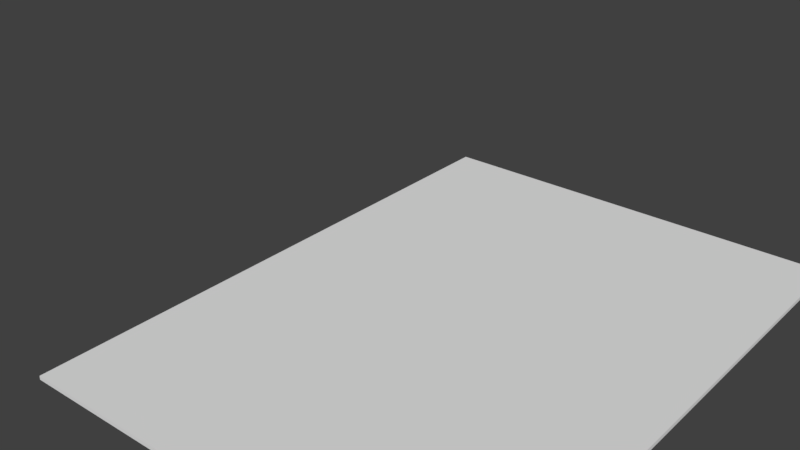 # Source: rebel_note.blend  (saved by Blender 2.78.0; exported with 4.5.12 LTS)
import bpy
from mathutils import Matrix  # noqa: F401  (used for matrix-valued properties, if any)

bpy.ops.wm.read_factory_settings(use_empty=True)
scene = bpy.context.scene
scene.name = 'Scene'

# ---- collections
col_collection_1 = bpy.data.collections.new('Collection 1'); scene.collection.children.link(col_collection_1)

# ---- world
world_world = bpy.data.worlds.new('World'); scene.world = world_world
world_world.color = (0.05088, 0.05088, 0.05088)
world_world.use_sun_shadow = False
world_world.sun_shadow_jitter_overblur = 0.0
world_world.cycles.sampling_method = 'MANUAL'

# ---- meshes
me_plane = bpy.data.meshes.new('Plane')
me_plane.from_pydata([(-0.35, -0.475, 0.0), (0.35, -0.475, 0.0), (-0.35, 0.475, 0.0), (0.35, 0.475, 0.0), (-0.35, 0.1982, 0.0), (-0.0765, 0.475, 0.0), (0.35, 0.04368, 0.0), (0.09844, 0.1867, 0.0), (0.0, 0.0, 0.0), (0.2165, -0.1602, 1.192e-07), (-0.124, 0.06814, -6.865e-08), (-0.04387, -0.1648, -1.192e-07), (-0.2272, -0.09211, -1.192e-07), (0.35, -0.2607, 0.0), (-0.35, -0.1881, 0.0), (-0.2373, -0.3785, -1.192e-07), (0.00997, -0.3477, -1.192e-07), (0.1626, -0.2982, -2.384e-07), (0.08724, -0.475, 0.0), (-0.09037, -0.475, 0.0), (-0.35, -0.475, 0.00625), (0.35, -0.475, 0.00625), (-0.35, 0.475, 0.00625), (0.35, 0.475, 0.00625), (-0.35, 0.1982, 0.00625), (-0.0765, 0.475, 0.00625), (0.35, 0.04368, 0.00625), (0.09844, 0.1867, 0.00625), (-1.957e-10, 3.423e-10, 0.00625), (0.2165, -0.1602, 0.00625), (-0.124, 0.06814, 0.00625), (-0.04387, -0.1648, 0.00625), (-0.2272, -0.09211, 0.00625), (0.35, -0.2607, 0.00625), (-0.35, -0.1881, 0.00625), (-0.2373, -0.3785, 0.00625), (0.00997, -0.3477, 0.00625), (0.1626, -0.2982, 0.00625), (0.08724, -0.475, 0.00625), (-0.09037, -0.475, 0.00625)], [], [(4, 10, 12), (5, 3, 7), (4, 2, 5), (7, 3, 6), (7, 6, 8), (10, 5, 8), (8, 5, 7), (8, 6, 9), (4, 5, 10), (12, 8, 11), (10, 8, 12), (16, 11, 17), (8, 9, 11), (14, 12, 11), (14, 4, 12), (11, 9, 17), (9, 6, 13), (15, 11, 16), (14, 11, 15), (0, 15, 19), (9, 13, 17), (16, 17, 18), (17, 13, 1), (1, 18, 17), (14, 15, 0), (19, 16, 18), (15, 16, 19), (24, 32, 30), (25, 27, 23), (24, 25, 22), (27, 26, 23), (27, 28, 26), (30, 28, 25), (28, 27, 25), (28, 29, 26), (24, 30, 25), (32, 31, 28), (30, 32, 28), (36, 37, 31), (28, 31, 29), (34, 31, 32), (34, 32, 24), (31, 37, 29), (29, 33, 26), (35, 36, 31), (34, 35, 31), (20, 39, 35), (29, 37, 33), (36, 38, 37), (37, 21, 33), (21, 37, 38), (34, 20, 35), (39, 38, 36), (35, 39, 36), (14, 0, 20, 34), (6, 3, 23, 26), (1, 13, 33, 21), (19, 18, 38, 39), (5, 2, 22, 25), (18, 1, 21, 38), (13, 6, 26, 33), (4, 14, 34, 24), (2, 4, 24, 22), (0, 19, 39, 20), (3, 5, 25, 23)])
_uv = me_plane.uv_layers.new(name='UVMap')
_uv.uv.foreach_set('vector', [0.9803, 0.5143, 0.8304, 0.4281, 0.8989, 0.3218, 0.7989, 0.6978, 0.5161, 0.6978, 0.6829, 0.5067, 0.9803, 0.5143, 0.9803, 0.6978, 0.7989, 0.6978, 0.6829, 0.5067, 0.5161, 0.6978, 0.5161, 0.4119, 0.6829, 0.5067, 0.5161, 0.4119, 0.7482, 0.3829, 0.8304, 0.4281, 0.7989, 0.6978, 0.7482, 0.3829, 0.7482, 0.3829, 0.7989, 0.6978, 0.6829, 0.5067, 0.7482, 0.3829, 0.5161, 0.4119, 0.6046, 0.2766, 0.9803, 0.5143, 0.7989, 0.6978, 0.8304, 0.4281, 0.8989, 0.3218, 0.7482, 0.3829, 0.7773, 0.2736, 0.8304, 0.4281, 0.7482, 0.3829, 0.8989, 0.3218, 0.7416, 0.1524, 0.7773, 0.2736, 0.6404, 0.1852, 0.7482, 0.3829, 0.6046, 0.2766, 0.7773, 0.2736, 0.9803, 0.2581, 0.8989, 0.3218, 0.7773, 0.2736, 0.9803, 0.2581, 0.9803, 0.5143, 0.8989, 0.3218, 0.7773, 0.2736, 0.6046, 0.2766, 0.6404, 0.1852, 0.6046, 0.2766, 0.5161, 0.4119, 0.5161, 0.2101, 0.9055, 0.1319, 0.7773, 0.2736, 0.7416, 0.1524, 0.9803, 0.2581, 0.7773, 0.2736, 0.9055, 0.1319, 0.9803, 0.06794, 0.9055, 0.1319, 0.8081, 0.06794, 0.6046, 0.2766, 0.5161, 0.2101, 0.6404, 0.1852, 0.7416, 0.1524, 0.6404, 0.1852, 0.6903, 0.06794, 0.6404, 0.1852, 0.5161, 0.2101, 0.5161, 0.06794, 0.5161, 0.06794, 0.6903, 0.06794, 0.6404, 0.1852, 0.9803, 0.2581, 0.9055, 0.1319, 0.9803, 0.06794, 0.8081, 0.06794, 0.7416, 0.1524, 0.6903, 0.06794, 0.9055, 0.1319, 0.7416, 0.1524, 0.8081, 0.06794, 0.02515, 0.5143, 0.1065, 0.3218, 0.175, 0.4281, 0.2065, 0.6978, 0.3225, 0.5067, 0.4893, 0.6978, 0.02515, 0.5143, 0.2065, 0.6978, 0.02515, 0.6978, 0.3225, 0.5067, 0.4893, 0.4119, 0.4893, 0.6978, 0.3225, 0.5067, 0.2572, 0.3829, 0.4893, 0.4119, 0.175, 0.4281, 0.2572, 0.3829, 0.2065, 0.6978, 0.2572, 0.3829, 0.3225, 0.5067, 0.2065, 0.6978, 0.2572, 0.3829, 0.4008, 0.2766, 0.4893, 0.4119, 0.02515, 0.5143, 0.175, 0.4281, 0.2065, 0.6978, 0.1065, 0.3218, 0.2281, 0.2736, 0.2572, 0.3829, 0.175, 0.4281, 0.1065, 0.3218, 0.2572, 0.3829, 0.2638, 0.1524, 0.365, 0.1852, 0.2281, 0.2736, 0.2572, 0.3829, 0.2281, 0.2736, 0.4008, 0.2766, 0.02515, 0.2581, 0.2281, 0.2736, 0.1065, 0.3218, 0.02515, 0.2581, 0.1065, 0.3218, 0.02515, 0.5143, 0.2281, 0.2736, 0.365, 0.1852, 0.4008, 0.2766, 0.4008, 0.2766, 0.4893, 0.2101, 0.4893, 0.4119, 0.09989, 0.1319, 0.2638, 0.1524, 0.2281, 0.2736, 0.02515, 0.2581, 0.09989, 0.1319, 0.2281, 0.2736, 0.02515, 0.06794, 0.1973, 0.06794, 0.09989, 0.1319, 0.4008, 0.2766, 0.365, 0.1852, 0.4893, 0.2101, 0.2638, 0.1524, 0.3151, 0.06794, 0.365, 0.1852, 0.365, 0.1852, 0.4893, 0.06794, 0.4893, 0.2101, 0.4893, 0.06794, 0.365, 0.1852, 0.3151, 0.06794, 0.02515, 0.2581, 0.02515, 0.06794, 0.09989, 0.1319, 0.1973, 0.06794, 0.3151, 0.06794, 0.2638, 0.1524, 0.09989, 0.1319, 0.1973, 0.06794, 0.2638, 0.1524, 0.5735, 0.7982, 0.5141, 0.7983, 0.5141, 0.797, 0.5735, 0.7969, 0.2621, 0.799, 0.188, 0.799, 0.188, 0.7977, 0.2621, 0.7977, 0.3694, 0.7987, 0.325, 0.7988, 0.325, 0.7975, 0.3693, 0.7974, 0.4604, 0.7985, 0.4237, 0.7986, 0.4237, 0.7973, 0.4604, 0.7972, 0.7614, 0.7977, 0.7048, 0.7979, 0.7048, 0.7966, 0.7614, 0.7964, 0.4237, 0.7986, 0.3694, 0.7987, 0.3693, 0.7974, 0.4237, 0.7973, 0.325, 0.7988, 0.2621, 0.799, 0.2621, 0.7977, 0.325, 0.7975, 0.6475, 0.798, 0.5735, 0.7982, 0.5735, 0.7969, 0.6475, 0.7968, 0.7048, 0.7979, 0.6475, 0.798, 0.6475, 0.7968, 0.7048, 0.7966, 0.5141, 0.7983, 0.4604, 0.7985, 0.4604, 0.7972, 0.5141, 0.797, 0.8354, 0.7977, 0.7614, 0.7977, 0.7614, 0.7964, 0.8354, 0.7964])
me_plane.use_remesh_preserve_volume = False
me_plane.use_remesh_preserve_attributes = False
me_plane.use_mirror_vertex_groups = False
me_plane.update()
arm_rebel_note_armature = bpy.data.armatures.new('rebel note armature')  # bones are not reproduced

# ---- objects
ob_rebel_note_armature = bpy.data.objects.new('rebel note armature', arm_rebel_note_armature)
ob_rebel_note = bpy.data.objects.new('rebel note', me_plane)

# ---- transforms, parenting, visibility, modifiers, constraints
ob_rebel_note_armature.location = (0.0, 0.0, 0.0)
ob_rebel_note_armature.lineart.crease_threshold = 0.0
ob_rebel_note.parent = ob_rebel_note_armature
ob_rebel_note.location = (0.0, 0.0, 0.0)
ob_rebel_note.lineart.crease_threshold = 0.0
_vg = ob_rebel_note.vertex_groups.new(name='center point')
_vg.add([8, 28], 1.0, 'REPLACE')
_vg = ob_rebel_note.vertex_groups.new(name='fold 1')
_vg.add([5, 7, 8, 10, 25, 27, 28, 30], 1.0, 'REPLACE')
_vg = ob_rebel_note.vertex_groups.new(name='fold 1_1')
_vg.add([3, 23], 1.0, 'REPLACE')
_vg = ob_rebel_note.vertex_groups.new(name='fold 1_2')
_vg.add([4, 24], 1.0, 'REPLACE')
_vg = ob_rebel_note.vertex_groups.new(name='fold 1_2_1')
_vg.add([2, 22], 1.0, 'REPLACE')
_vg = ob_rebel_note.vertex_groups.new(name='fold 2')
_vg.add([6, 26], 1.0, 'REPLACE')
_vg = ob_rebel_note.vertex_groups.new(name='fold 3')
_vg.add([9, 29], 1.0, 'REPLACE')
_vg = ob_rebel_note.vertex_groups.new(name='fold 3_1')
_vg.add([13, 17, 33, 37], 1.0, 'REPLACE')
_vg = ob_rebel_note.vertex_groups.new(name='fold 3_1_1')
_vg.add([1, 21], 1.0, 'REPLACE')
_vg = ob_rebel_note.vertex_groups.new(name='fold 4')
_vg.add([11, 31], 1.0, 'REPLACE')
_vg = ob_rebel_note.vertex_groups.new(name='fold 4_1')
_vg.add([16, 36], 1.0, 'REPLACE')
_vg = ob_rebel_note.vertex_groups.new(name='fold 4_1_1')
_vg.add([18, 19, 38, 39], 1.0, 'REPLACE')
_vg = ob_rebel_note.vertex_groups.new(name='fold 4_2')
_vg.add([15, 35], 1.0, 'REPLACE')
_vg = ob_rebel_note.vertex_groups.new(name='fold 4_2_1')
_vg.add([0, 20], 1.0, 'REPLACE')
_vg = ob_rebel_note.vertex_groups.new(name='fold 5')
_vg.add([12, 32], 1.0, 'REPLACE')
_vg = ob_rebel_note.vertex_groups.new(name='fold 5_1')
_vg.add([14, 34], 1.0, 'REPLACE')
_m = ob_rebel_note.modifiers.new('Armature', 'ARMATURE')
_m.object = ob_rebel_note_armature

# ---- collection membership
col_collection_1.objects.link(ob_rebel_note_armature)
col_collection_1.objects.link(ob_rebel_note)

# ---- scene / render settings (as saved in the file)
scene.frame_start = 0; scene.frame_end = 20; scene.frame_set(10)
scene.render.engine = 'BLENDER_EEVEE_NEXT'
scene.render.resolution_percentage = 50
scene.render.dither_intensity = 0.0
scene.cycles.use_denoising = False
scene.cycles.samples = 128
scene.cycles.sampling_pattern = 'TABULATED_SOBOL'
scene.cycles.light_sampling_threshold = 0.0
scene.cycles.use_adaptive_sampling = False
scene.cycles.use_light_tree = False
scene.cycles.blur_glossy = 0.0
scene.cycles.sample_clamp_indirect = 0.0
scene.view_settings.view_transform = 'Standard'
bpy.context.view_layer.update()

# ---- added for rendering (the .blend has no active camera and no usable light): camera, sun
cam_auto = bpy.data.cameras.new('AutoCamera')
cam_auto.lens = 50.0
cam_auto.sensor_width = 36.0
cam_auto.clip_end = 1000.0
ob_auto_camera = bpy.data.objects.new('AutoCamera', cam_auto)
scene.collection.objects.link(ob_auto_camera)
ob_auto_camera.location = (0.807271, -1.11118, 0.862455)
ob_auto_camera.rotation_euler = (1.09748, -7.21219e-08, 0.694738)
scene.camera = ob_auto_camera
light_auto_sun = bpy.data.lights.new('AutoSun', 'SUN')
light_auto_sun.energy = 3.0
light_auto_sun.angle = 0.0523599
ob_auto_sun = bpy.data.objects.new('AutoSun', light_auto_sun)
scene.collection.objects.link(ob_auto_sun)
ob_auto_sun.rotation_euler = (0.872665, 0.174533, 0.523599)
bpy.context.view_layer.update()
